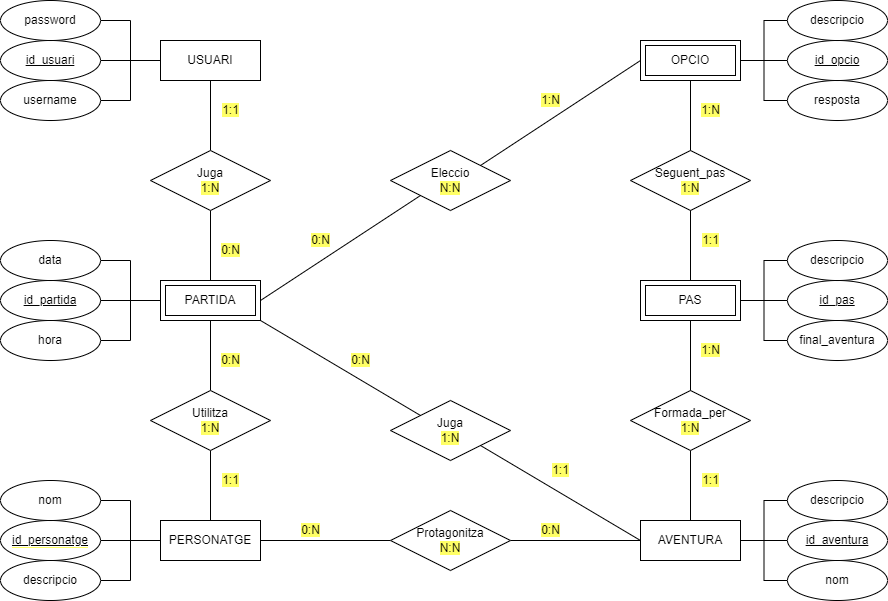

The diagram above was exported from draw.io. Its source (the exported page's mxGraphModel, read from the mxfile embedded in the PNG):
<mxGraphModel dx="1888" dy="615" grid="1" gridSize="10" guides="1" tooltips="1" connect="1" arrows="1" fold="1" page="1" pageScale="1" pageWidth="827" pageHeight="1169" math="0" shadow="0">
  <root>
    <mxCell id="0" />
    <mxCell id="1" parent="0" />
    <mxCell id="eRpHurypJ3GQB4cxgc3K-1" value="USUARI" style="whiteSpace=wrap;html=1;align=center;" vertex="1" parent="1">
      <mxGeometry x="100" y="120" width="100" height="40" as="geometry" />
    </mxCell>
    <mxCell id="eRpHurypJ3GQB4cxgc3K-16" style="edgeStyle=orthogonalEdgeStyle;rounded=0;orthogonalLoop=1;jettySize=auto;html=1;exitX=1;exitY=0.5;exitDx=0;exitDy=0;entryX=0;entryY=0.5;entryDx=0;entryDy=0;endArrow=none;endFill=0;" edge="1" parent="1" source="eRpHurypJ3GQB4cxgc3K-6" target="eRpHurypJ3GQB4cxgc3K-15">
      <mxGeometry relative="1" as="geometry" />
    </mxCell>
    <mxCell id="eRpHurypJ3GQB4cxgc3K-6" value="PERSONATGE" style="whiteSpace=wrap;html=1;align=center;" vertex="1" parent="1">
      <mxGeometry x="100" y="600" width="100" height="40" as="geometry" />
    </mxCell>
    <mxCell id="eRpHurypJ3GQB4cxgc3K-19" value="" style="edgeStyle=orthogonalEdgeStyle;rounded=0;orthogonalLoop=1;jettySize=auto;html=1;endArrow=none;endFill=0;" edge="1" parent="1" source="eRpHurypJ3GQB4cxgc3K-7" target="eRpHurypJ3GQB4cxgc3K-18">
      <mxGeometry relative="1" as="geometry" />
    </mxCell>
    <mxCell id="eRpHurypJ3GQB4cxgc3K-84" style="edgeStyle=orthogonalEdgeStyle;rounded=0;orthogonalLoop=1;jettySize=auto;html=1;exitX=1;exitY=0.5;exitDx=0;exitDy=0;entryX=0;entryY=0.5;entryDx=0;entryDy=0;endArrow=none;endFill=0;" edge="1" parent="1" source="eRpHurypJ3GQB4cxgc3K-7" target="eRpHurypJ3GQB4cxgc3K-83">
      <mxGeometry relative="1" as="geometry" />
    </mxCell>
    <mxCell id="eRpHurypJ3GQB4cxgc3K-7" value="AVENTURA" style="whiteSpace=wrap;html=1;align=center;" vertex="1" parent="1">
      <mxGeometry x="580" y="600" width="100" height="40" as="geometry" />
    </mxCell>
    <mxCell id="eRpHurypJ3GQB4cxgc3K-13" value="" style="edgeStyle=orthogonalEdgeStyle;rounded=0;orthogonalLoop=1;jettySize=auto;html=1;endArrow=none;endFill=0;" edge="1" parent="1" source="eRpHurypJ3GQB4cxgc3K-8" target="eRpHurypJ3GQB4cxgc3K-12">
      <mxGeometry relative="1" as="geometry" />
    </mxCell>
    <mxCell id="eRpHurypJ3GQB4cxgc3K-26" style="rounded=0;orthogonalLoop=1;jettySize=auto;html=1;exitX=1;exitY=0.5;exitDx=0;exitDy=0;entryX=0;entryY=1;entryDx=0;entryDy=0;endArrow=none;endFill=0;" edge="1" parent="1" source="eRpHurypJ3GQB4cxgc3K-8" target="eRpHurypJ3GQB4cxgc3K-25">
      <mxGeometry relative="1" as="geometry" />
    </mxCell>
    <mxCell id="eRpHurypJ3GQB4cxgc3K-32" style="edgeStyle=none;rounded=0;orthogonalLoop=1;jettySize=auto;html=1;exitX=1;exitY=1;exitDx=0;exitDy=0;entryX=0;entryY=0;entryDx=0;entryDy=0;endArrow=none;endFill=0;" edge="1" parent="1" source="eRpHurypJ3GQB4cxgc3K-8" target="eRpHurypJ3GQB4cxgc3K-31">
      <mxGeometry relative="1" as="geometry" />
    </mxCell>
    <mxCell id="eRpHurypJ3GQB4cxgc3K-8" value="PARTIDA" style="shape=ext;margin=3;double=1;whiteSpace=wrap;html=1;align=center;" vertex="1" parent="1">
      <mxGeometry x="100" y="360" width="100" height="40" as="geometry" />
    </mxCell>
    <mxCell id="eRpHurypJ3GQB4cxgc3K-10" value="" style="edgeStyle=orthogonalEdgeStyle;rounded=0;orthogonalLoop=1;jettySize=auto;html=1;endArrow=none;endFill=0;" edge="1" parent="1" source="eRpHurypJ3GQB4cxgc3K-9" target="eRpHurypJ3GQB4cxgc3K-1">
      <mxGeometry relative="1" as="geometry" />
    </mxCell>
    <mxCell id="eRpHurypJ3GQB4cxgc3K-11" value="" style="edgeStyle=orthogonalEdgeStyle;rounded=0;orthogonalLoop=1;jettySize=auto;html=1;endArrow=none;endFill=0;" edge="1" parent="1" source="eRpHurypJ3GQB4cxgc3K-9" target="eRpHurypJ3GQB4cxgc3K-8">
      <mxGeometry relative="1" as="geometry" />
    </mxCell>
    <mxCell id="eRpHurypJ3GQB4cxgc3K-9" value="Juga&lt;br&gt;&lt;span style=&quot;background-color: rgb(255 , 255 , 102)&quot;&gt;1:N&lt;/span&gt;" style="shape=rhombus;perimeter=rhombusPerimeter;whiteSpace=wrap;html=1;align=center;" vertex="1" parent="1">
      <mxGeometry x="90" y="230" width="120" height="60" as="geometry" />
    </mxCell>
    <mxCell id="eRpHurypJ3GQB4cxgc3K-14" value="" style="edgeStyle=orthogonalEdgeStyle;rounded=0;orthogonalLoop=1;jettySize=auto;html=1;endArrow=none;endFill=0;" edge="1" parent="1" source="eRpHurypJ3GQB4cxgc3K-12" target="eRpHurypJ3GQB4cxgc3K-6">
      <mxGeometry relative="1" as="geometry" />
    </mxCell>
    <mxCell id="eRpHurypJ3GQB4cxgc3K-12" value="Utilitza&lt;br&gt;&lt;span style=&quot;background-color: rgb(255 , 255 , 102)&quot;&gt;1:N&lt;/span&gt;" style="shape=rhombus;perimeter=rhombusPerimeter;whiteSpace=wrap;html=1;align=center;" vertex="1" parent="1">
      <mxGeometry x="90" y="470" width="120" height="60" as="geometry" />
    </mxCell>
    <mxCell id="eRpHurypJ3GQB4cxgc3K-17" style="edgeStyle=orthogonalEdgeStyle;rounded=0;orthogonalLoop=1;jettySize=auto;html=1;exitX=1;exitY=0.5;exitDx=0;exitDy=0;entryX=0;entryY=0.5;entryDx=0;entryDy=0;endArrow=none;endFill=0;" edge="1" parent="1" source="eRpHurypJ3GQB4cxgc3K-15" target="eRpHurypJ3GQB4cxgc3K-7">
      <mxGeometry relative="1" as="geometry" />
    </mxCell>
    <mxCell id="eRpHurypJ3GQB4cxgc3K-15" value="Protagonitza&lt;br&gt;&lt;span style=&quot;background-color: rgb(255 , 255 , 102)&quot;&gt;N:N&lt;/span&gt;" style="shape=rhombus;perimeter=rhombusPerimeter;whiteSpace=wrap;html=1;align=center;" vertex="1" parent="1">
      <mxGeometry x="330" y="590" width="120" height="60" as="geometry" />
    </mxCell>
    <mxCell id="eRpHurypJ3GQB4cxgc3K-18" value="Formada_per&lt;br&gt;&lt;span style=&quot;background-color: rgb(255 , 255 , 102)&quot;&gt;1:N&lt;/span&gt;" style="shape=rhombus;perimeter=rhombusPerimeter;whiteSpace=wrap;html=1;align=center;" vertex="1" parent="1">
      <mxGeometry x="570" y="470" width="120" height="60" as="geometry" />
    </mxCell>
    <mxCell id="eRpHurypJ3GQB4cxgc3K-21" value="" style="edgeStyle=orthogonalEdgeStyle;rounded=0;orthogonalLoop=1;jettySize=auto;html=1;endArrow=none;endFill=0;" edge="1" parent="1" source="eRpHurypJ3GQB4cxgc3K-20" target="eRpHurypJ3GQB4cxgc3K-18">
      <mxGeometry relative="1" as="geometry" />
    </mxCell>
    <mxCell id="eRpHurypJ3GQB4cxgc3K-20" value="PAS" style="shape=ext;margin=3;double=1;whiteSpace=wrap;html=1;align=center;" vertex="1" parent="1">
      <mxGeometry x="580" y="360" width="100" height="40" as="geometry" />
    </mxCell>
    <mxCell id="eRpHurypJ3GQB4cxgc3K-23" value="" style="edgeStyle=orthogonalEdgeStyle;rounded=0;orthogonalLoop=1;jettySize=auto;html=1;endArrow=none;endFill=0;" edge="1" parent="1" source="eRpHurypJ3GQB4cxgc3K-22" target="eRpHurypJ3GQB4cxgc3K-20">
      <mxGeometry relative="1" as="geometry" />
    </mxCell>
    <mxCell id="eRpHurypJ3GQB4cxgc3K-22" value="Seguent_pas&lt;br&gt;&lt;span style=&quot;background-color: rgb(255 , 255 , 102)&quot;&gt;1:N&lt;/span&gt;" style="shape=rhombus;perimeter=rhombusPerimeter;whiteSpace=wrap;html=1;align=center;" vertex="1" parent="1">
      <mxGeometry x="570" y="230" width="120" height="60" as="geometry" />
    </mxCell>
    <mxCell id="eRpHurypJ3GQB4cxgc3K-59" value="" style="edgeStyle=orthogonalEdgeStyle;rounded=0;orthogonalLoop=1;jettySize=auto;html=1;endArrow=none;endFill=0;" edge="1" parent="1" source="eRpHurypJ3GQB4cxgc3K-24" target="eRpHurypJ3GQB4cxgc3K-22">
      <mxGeometry relative="1" as="geometry" />
    </mxCell>
    <mxCell id="eRpHurypJ3GQB4cxgc3K-24" value="OPCIO" style="shape=ext;margin=3;double=1;whiteSpace=wrap;html=1;align=center;" vertex="1" parent="1">
      <mxGeometry x="580" y="120" width="100" height="40" as="geometry" />
    </mxCell>
    <mxCell id="eRpHurypJ3GQB4cxgc3K-27" style="edgeStyle=none;rounded=0;orthogonalLoop=1;jettySize=auto;html=1;exitX=1;exitY=0;exitDx=0;exitDy=0;entryX=0;entryY=0.5;entryDx=0;entryDy=0;endArrow=none;endFill=0;" edge="1" parent="1" source="eRpHurypJ3GQB4cxgc3K-25" target="eRpHurypJ3GQB4cxgc3K-24">
      <mxGeometry relative="1" as="geometry" />
    </mxCell>
    <mxCell id="eRpHurypJ3GQB4cxgc3K-25" value="Eleccio&lt;br&gt;&lt;span style=&quot;background-color: rgb(255 , 255 , 102)&quot;&gt;N:N&lt;/span&gt;" style="shape=rhombus;perimeter=rhombusPerimeter;whiteSpace=wrap;html=1;align=center;" vertex="1" parent="1">
      <mxGeometry x="330" y="230" width="120" height="60" as="geometry" />
    </mxCell>
    <mxCell id="eRpHurypJ3GQB4cxgc3K-35" value="" style="edgeStyle=none;rounded=0;orthogonalLoop=1;jettySize=auto;html=1;endArrow=none;endFill=0;" edge="1" parent="1" target="eRpHurypJ3GQB4cxgc3K-34">
      <mxGeometry relative="1" as="geometry">
        <mxPoint x="330" y="300" as="sourcePoint" />
      </mxGeometry>
    </mxCell>
    <mxCell id="eRpHurypJ3GQB4cxgc3K-33" style="edgeStyle=none;rounded=0;orthogonalLoop=1;jettySize=auto;html=1;exitX=1;exitY=1;exitDx=0;exitDy=0;entryX=0;entryY=0.5;entryDx=0;entryDy=0;endArrow=none;endFill=0;" edge="1" parent="1" source="eRpHurypJ3GQB4cxgc3K-31" target="eRpHurypJ3GQB4cxgc3K-7">
      <mxGeometry relative="1" as="geometry" />
    </mxCell>
    <mxCell id="eRpHurypJ3GQB4cxgc3K-31" value="Juga&lt;br&gt;&lt;span style=&quot;background-color: rgb(255 , 255 , 102)&quot;&gt;1:N&lt;/span&gt;" style="shape=rhombus;perimeter=rhombusPerimeter;whiteSpace=wrap;html=1;align=center;" vertex="1" parent="1">
      <mxGeometry x="330" y="480" width="120" height="60" as="geometry" />
    </mxCell>
    <mxCell id="eRpHurypJ3GQB4cxgc3K-40" style="edgeStyle=orthogonalEdgeStyle;rounded=0;orthogonalLoop=1;jettySize=auto;html=1;exitX=1;exitY=0.5;exitDx=0;exitDy=0;entryX=0;entryY=0.5;entryDx=0;entryDy=0;endArrow=none;endFill=0;" edge="1" parent="1" source="eRpHurypJ3GQB4cxgc3K-36" target="eRpHurypJ3GQB4cxgc3K-1">
      <mxGeometry relative="1" as="geometry" />
    </mxCell>
    <mxCell id="eRpHurypJ3GQB4cxgc3K-36" value="id_usuari" style="ellipse;whiteSpace=wrap;html=1;align=center;fontStyle=4;" vertex="1" parent="1">
      <mxGeometry x="-60" y="120" width="100" height="40" as="geometry" />
    </mxCell>
    <mxCell id="eRpHurypJ3GQB4cxgc3K-39" style="edgeStyle=orthogonalEdgeStyle;rounded=0;orthogonalLoop=1;jettySize=auto;html=1;exitX=1;exitY=0.5;exitDx=0;exitDy=0;entryX=0;entryY=0.5;entryDx=0;entryDy=0;endArrow=none;endFill=0;" edge="1" parent="1" source="eRpHurypJ3GQB4cxgc3K-37" target="eRpHurypJ3GQB4cxgc3K-1">
      <mxGeometry relative="1" as="geometry" />
    </mxCell>
    <mxCell id="eRpHurypJ3GQB4cxgc3K-37" value="username" style="ellipse;whiteSpace=wrap;html=1;align=center;" vertex="1" parent="1">
      <mxGeometry x="-60" y="160" width="100" height="40" as="geometry" />
    </mxCell>
    <mxCell id="eRpHurypJ3GQB4cxgc3K-41" style="edgeStyle=orthogonalEdgeStyle;rounded=0;orthogonalLoop=1;jettySize=auto;html=1;exitX=1;exitY=0.5;exitDx=0;exitDy=0;entryX=0;entryY=0.5;entryDx=0;entryDy=0;endArrow=none;endFill=0;" edge="1" parent="1" source="eRpHurypJ3GQB4cxgc3K-38" target="eRpHurypJ3GQB4cxgc3K-1">
      <mxGeometry relative="1" as="geometry" />
    </mxCell>
    <mxCell id="eRpHurypJ3GQB4cxgc3K-38" value="password" style="ellipse;whiteSpace=wrap;html=1;align=center;" vertex="1" parent="1">
      <mxGeometry x="-60" y="80" width="100" height="40" as="geometry" />
    </mxCell>
    <mxCell id="eRpHurypJ3GQB4cxgc3K-43" value="" style="edgeStyle=orthogonalEdgeStyle;rounded=0;orthogonalLoop=1;jettySize=auto;html=1;endArrow=none;endFill=0;entryX=0;entryY=0.5;entryDx=0;entryDy=0;" edge="1" parent="1" source="eRpHurypJ3GQB4cxgc3K-42" target="eRpHurypJ3GQB4cxgc3K-8">
      <mxGeometry relative="1" as="geometry" />
    </mxCell>
    <mxCell id="eRpHurypJ3GQB4cxgc3K-42" value="id_partida" style="ellipse;whiteSpace=wrap;html=1;align=center;fontStyle=4;" vertex="1" parent="1">
      <mxGeometry x="-60" y="360" width="100" height="40" as="geometry" />
    </mxCell>
    <mxCell id="eRpHurypJ3GQB4cxgc3K-55" style="edgeStyle=orthogonalEdgeStyle;rounded=0;orthogonalLoop=1;jettySize=auto;html=1;exitX=1;exitY=0.5;exitDx=0;exitDy=0;entryX=0;entryY=0.5;entryDx=0;entryDy=0;endArrow=none;endFill=0;" edge="1" parent="1" source="eRpHurypJ3GQB4cxgc3K-44" target="eRpHurypJ3GQB4cxgc3K-8">
      <mxGeometry relative="1" as="geometry" />
    </mxCell>
    <mxCell id="eRpHurypJ3GQB4cxgc3K-44" value="data" style="ellipse;whiteSpace=wrap;html=1;align=center;" vertex="1" parent="1">
      <mxGeometry x="-60" y="320" width="100" height="40" as="geometry" />
    </mxCell>
    <mxCell id="eRpHurypJ3GQB4cxgc3K-51" style="edgeStyle=orthogonalEdgeStyle;rounded=0;orthogonalLoop=1;jettySize=auto;html=1;exitX=1;exitY=0.5;exitDx=0;exitDy=0;entryX=0;entryY=0.5;entryDx=0;entryDy=0;endArrow=none;endFill=0;" edge="1" parent="1" source="eRpHurypJ3GQB4cxgc3K-45" target="eRpHurypJ3GQB4cxgc3K-8">
      <mxGeometry relative="1" as="geometry" />
    </mxCell>
    <mxCell id="eRpHurypJ3GQB4cxgc3K-45" value="hora" style="ellipse;whiteSpace=wrap;html=1;align=center;" vertex="1" parent="1">
      <mxGeometry x="-60" y="400" width="100" height="40" as="geometry" />
    </mxCell>
    <mxCell id="eRpHurypJ3GQB4cxgc3K-57" value="&lt;span style=&quot;background-color: rgb(255 , 255 , 102)&quot;&gt;1:1&lt;/span&gt;" style="text;html=1;align=center;verticalAlign=middle;resizable=0;points=[];autosize=1;strokeColor=none;fillColor=none;" vertex="1" parent="1">
      <mxGeometry x="155" y="180" width="30" height="20" as="geometry" />
    </mxCell>
    <mxCell id="eRpHurypJ3GQB4cxgc3K-58" value="&lt;span style=&quot;background-color: rgb(255 , 255 , 102)&quot;&gt;0:N&lt;/span&gt;" style="text;html=1;align=center;verticalAlign=middle;resizable=0;points=[];autosize=1;strokeColor=none;fillColor=none;" vertex="1" parent="1">
      <mxGeometry x="155" y="320" width="30" height="20" as="geometry" />
    </mxCell>
    <mxCell id="eRpHurypJ3GQB4cxgc3K-60" value="&lt;span style=&quot;background-color: rgb(255 , 255 , 102)&quot;&gt;0:N&lt;/span&gt;" style="text;html=1;align=center;verticalAlign=middle;resizable=0;points=[];autosize=1;strokeColor=none;fillColor=none;" vertex="1" parent="1">
      <mxGeometry x="155" y="430" width="30" height="20" as="geometry" />
    </mxCell>
    <mxCell id="eRpHurypJ3GQB4cxgc3K-61" value="&lt;span style=&quot;background-color: rgb(255 , 255 , 102)&quot;&gt;1:1&lt;/span&gt;" style="text;html=1;align=center;verticalAlign=middle;resizable=0;points=[];autosize=1;strokeColor=none;fillColor=none;" vertex="1" parent="1">
      <mxGeometry x="155" y="550" width="30" height="20" as="geometry" />
    </mxCell>
    <mxCell id="eRpHurypJ3GQB4cxgc3K-62" value="&lt;span style=&quot;background-color: rgb(255 , 255 , 102)&quot;&gt;0:N&lt;/span&gt;" style="text;html=1;align=center;verticalAlign=middle;resizable=0;points=[];autosize=1;strokeColor=none;fillColor=none;" vertex="1" parent="1">
      <mxGeometry x="235" y="600" width="30" height="20" as="geometry" />
    </mxCell>
    <mxCell id="eRpHurypJ3GQB4cxgc3K-63" value="&lt;span style=&quot;background-color: rgb(255 , 255 , 102)&quot;&gt;0:N&lt;/span&gt;" style="text;html=1;align=center;verticalAlign=middle;resizable=0;points=[];autosize=1;strokeColor=none;fillColor=none;" vertex="1" parent="1">
      <mxGeometry x="475" y="600" width="30" height="20" as="geometry" />
    </mxCell>
    <mxCell id="eRpHurypJ3GQB4cxgc3K-65" value="" style="edgeStyle=orthogonalEdgeStyle;rounded=0;orthogonalLoop=1;jettySize=auto;html=1;endArrow=none;endFill=0;" edge="1" parent="1" source="eRpHurypJ3GQB4cxgc3K-64" target="eRpHurypJ3GQB4cxgc3K-6">
      <mxGeometry relative="1" as="geometry" />
    </mxCell>
    <mxCell id="eRpHurypJ3GQB4cxgc3K-64" value="&lt;span style=&quot;background-color: rgb(255 , 255 , 255)&quot;&gt;id_personatge&lt;/span&gt;" style="ellipse;whiteSpace=wrap;html=1;align=center;fontStyle=4;labelBackgroundColor=#FFFF66;" vertex="1" parent="1">
      <mxGeometry x="-60" y="600" width="100" height="40" as="geometry" />
    </mxCell>
    <mxCell id="eRpHurypJ3GQB4cxgc3K-69" style="edgeStyle=orthogonalEdgeStyle;rounded=0;orthogonalLoop=1;jettySize=auto;html=1;exitX=1;exitY=0.5;exitDx=0;exitDy=0;entryX=0;entryY=0.5;entryDx=0;entryDy=0;endArrow=none;endFill=0;" edge="1" parent="1" source="eRpHurypJ3GQB4cxgc3K-66" target="eRpHurypJ3GQB4cxgc3K-6">
      <mxGeometry relative="1" as="geometry" />
    </mxCell>
    <mxCell id="eRpHurypJ3GQB4cxgc3K-66" value="nom" style="ellipse;whiteSpace=wrap;html=1;align=center;labelBackgroundColor=#FFFFFF;" vertex="1" parent="1">
      <mxGeometry x="-60" y="560" width="100" height="40" as="geometry" />
    </mxCell>
    <mxCell id="eRpHurypJ3GQB4cxgc3K-70" style="edgeStyle=orthogonalEdgeStyle;rounded=0;orthogonalLoop=1;jettySize=auto;html=1;exitX=1;exitY=0.5;exitDx=0;exitDy=0;entryX=0;entryY=0.5;entryDx=0;entryDy=0;endArrow=none;endFill=0;" edge="1" parent="1" source="eRpHurypJ3GQB4cxgc3K-68" target="eRpHurypJ3GQB4cxgc3K-6">
      <mxGeometry relative="1" as="geometry" />
    </mxCell>
    <mxCell id="eRpHurypJ3GQB4cxgc3K-68" value="descripcio" style="ellipse;whiteSpace=wrap;html=1;align=center;labelBackgroundColor=#FFFFFF;" vertex="1" parent="1">
      <mxGeometry x="-60" y="640" width="100" height="40" as="geometry" />
    </mxCell>
    <mxCell id="eRpHurypJ3GQB4cxgc3K-71" value="&lt;span style=&quot;background-color: rgb(255 , 255 , 102)&quot;&gt;0:N&lt;/span&gt;" style="text;html=1;align=center;verticalAlign=middle;resizable=0;points=[];autosize=1;strokeColor=none;fillColor=none;" vertex="1" parent="1">
      <mxGeometry x="285" y="430" width="30" height="20" as="geometry" />
    </mxCell>
    <mxCell id="eRpHurypJ3GQB4cxgc3K-72" value="&lt;span style=&quot;background-color: rgb(255 , 255 , 102)&quot;&gt;1:1&lt;/span&gt;" style="text;html=1;align=center;verticalAlign=middle;resizable=0;points=[];autosize=1;strokeColor=none;fillColor=none;" vertex="1" parent="1">
      <mxGeometry x="485" y="540" width="30" height="20" as="geometry" />
    </mxCell>
    <mxCell id="eRpHurypJ3GQB4cxgc3K-73" value="&lt;span style=&quot;background-color: rgb(255 , 255 , 102)&quot;&gt;1:1&lt;/span&gt;" style="text;html=1;align=center;verticalAlign=middle;resizable=0;points=[];autosize=1;strokeColor=none;fillColor=none;" vertex="1" parent="1">
      <mxGeometry x="635" y="550" width="30" height="20" as="geometry" />
    </mxCell>
    <mxCell id="eRpHurypJ3GQB4cxgc3K-74" value="&lt;span style=&quot;background-color: rgb(255 , 255 , 102)&quot;&gt;1:N&lt;/span&gt;" style="text;html=1;align=center;verticalAlign=middle;resizable=0;points=[];autosize=1;strokeColor=none;fillColor=none;" vertex="1" parent="1">
      <mxGeometry x="635" y="420" width="30" height="20" as="geometry" />
    </mxCell>
    <mxCell id="eRpHurypJ3GQB4cxgc3K-75" value="&lt;span style=&quot;background-color: rgb(255 , 255 , 102)&quot;&gt;0:N&lt;/span&gt;" style="text;html=1;align=center;verticalAlign=middle;resizable=0;points=[];autosize=1;strokeColor=none;fillColor=none;" vertex="1" parent="1">
      <mxGeometry x="245" y="310" width="30" height="20" as="geometry" />
    </mxCell>
    <mxCell id="eRpHurypJ3GQB4cxgc3K-76" value="&lt;span style=&quot;background-color: rgb(255 , 255 , 102)&quot;&gt;1:N&lt;/span&gt;" style="text;html=1;align=center;verticalAlign=middle;resizable=0;points=[];autosize=1;strokeColor=none;fillColor=none;" vertex="1" parent="1">
      <mxGeometry x="475" y="170" width="30" height="20" as="geometry" />
    </mxCell>
    <mxCell id="eRpHurypJ3GQB4cxgc3K-77" value="&lt;span style=&quot;background-color: rgb(255 , 255 , 102)&quot;&gt;1:N&lt;/span&gt;" style="text;html=1;align=center;verticalAlign=middle;resizable=0;points=[];autosize=1;strokeColor=none;fillColor=none;" vertex="1" parent="1">
      <mxGeometry x="635" y="180" width="30" height="20" as="geometry" />
    </mxCell>
    <mxCell id="eRpHurypJ3GQB4cxgc3K-78" value="&lt;span style=&quot;background-color: rgb(255 , 255 , 102)&quot;&gt;1:1&lt;/span&gt;" style="text;html=1;align=center;verticalAlign=middle;resizable=0;points=[];autosize=1;strokeColor=none;fillColor=none;" vertex="1" parent="1">
      <mxGeometry x="635" y="310" width="30" height="20" as="geometry" />
    </mxCell>
    <mxCell id="eRpHurypJ3GQB4cxgc3K-83" value="id_aventura" style="ellipse;whiteSpace=wrap;html=1;align=center;fontStyle=4;labelBackgroundColor=#FFFFFF;" vertex="1" parent="1">
      <mxGeometry x="727" y="600" width="100" height="40" as="geometry" />
    </mxCell>
    <mxCell id="eRpHurypJ3GQB4cxgc3K-88" style="edgeStyle=orthogonalEdgeStyle;rounded=0;orthogonalLoop=1;jettySize=auto;html=1;exitX=0;exitY=0.5;exitDx=0;exitDy=0;entryX=1;entryY=0.5;entryDx=0;entryDy=0;endArrow=none;endFill=0;" edge="1" parent="1" source="eRpHurypJ3GQB4cxgc3K-85" target="eRpHurypJ3GQB4cxgc3K-7">
      <mxGeometry relative="1" as="geometry" />
    </mxCell>
    <mxCell id="eRpHurypJ3GQB4cxgc3K-85" value="nom" style="ellipse;whiteSpace=wrap;html=1;align=center;labelBackgroundColor=#FFFFFF;" vertex="1" parent="1">
      <mxGeometry x="727" y="640" width="100" height="40" as="geometry" />
    </mxCell>
    <mxCell id="eRpHurypJ3GQB4cxgc3K-87" style="edgeStyle=orthogonalEdgeStyle;rounded=0;orthogonalLoop=1;jettySize=auto;html=1;exitX=0;exitY=0.5;exitDx=0;exitDy=0;entryX=1;entryY=0.5;entryDx=0;entryDy=0;endArrow=none;endFill=0;" edge="1" parent="1" source="eRpHurypJ3GQB4cxgc3K-86" target="eRpHurypJ3GQB4cxgc3K-7">
      <mxGeometry relative="1" as="geometry" />
    </mxCell>
    <mxCell id="eRpHurypJ3GQB4cxgc3K-86" value="descripcio" style="ellipse;whiteSpace=wrap;html=1;align=center;labelBackgroundColor=#FFFFFF;" vertex="1" parent="1">
      <mxGeometry x="727" y="560" width="100" height="40" as="geometry" />
    </mxCell>
    <mxCell id="eRpHurypJ3GQB4cxgc3K-95" style="edgeStyle=orthogonalEdgeStyle;rounded=0;orthogonalLoop=1;jettySize=auto;html=1;exitX=0;exitY=0.5;exitDx=0;exitDy=0;entryX=1;entryY=0.5;entryDx=0;entryDy=0;endArrow=none;endFill=0;" edge="1" parent="1" source="eRpHurypJ3GQB4cxgc3K-90" target="eRpHurypJ3GQB4cxgc3K-20">
      <mxGeometry relative="1" as="geometry" />
    </mxCell>
    <mxCell id="eRpHurypJ3GQB4cxgc3K-90" value="id_pas" style="ellipse;whiteSpace=wrap;html=1;align=center;fontStyle=4;labelBackgroundColor=#FFFFFF;" vertex="1" parent="1">
      <mxGeometry x="727" y="360" width="100" height="40" as="geometry" />
    </mxCell>
    <mxCell id="eRpHurypJ3GQB4cxgc3K-96" style="edgeStyle=orthogonalEdgeStyle;rounded=0;orthogonalLoop=1;jettySize=auto;html=1;exitX=0;exitY=0.5;exitDx=0;exitDy=0;entryX=1;entryY=0.5;entryDx=0;entryDy=0;endArrow=none;endFill=0;" edge="1" parent="1" source="eRpHurypJ3GQB4cxgc3K-92" target="eRpHurypJ3GQB4cxgc3K-20">
      <mxGeometry relative="1" as="geometry" />
    </mxCell>
    <mxCell id="eRpHurypJ3GQB4cxgc3K-92" value="descripcio" style="ellipse;whiteSpace=wrap;html=1;align=center;labelBackgroundColor=#FFFFFF;" vertex="1" parent="1">
      <mxGeometry x="727" y="320" width="100" height="40" as="geometry" />
    </mxCell>
    <mxCell id="eRpHurypJ3GQB4cxgc3K-94" style="edgeStyle=orthogonalEdgeStyle;rounded=0;orthogonalLoop=1;jettySize=auto;html=1;exitX=0;exitY=0.5;exitDx=0;exitDy=0;entryX=1;entryY=0.5;entryDx=0;entryDy=0;endArrow=none;endFill=0;" edge="1" parent="1" source="eRpHurypJ3GQB4cxgc3K-93" target="eRpHurypJ3GQB4cxgc3K-20">
      <mxGeometry relative="1" as="geometry" />
    </mxCell>
    <mxCell id="eRpHurypJ3GQB4cxgc3K-93" value="final_aventura" style="ellipse;whiteSpace=wrap;html=1;align=center;labelBackgroundColor=#FFFFFF;" vertex="1" parent="1">
      <mxGeometry x="727" y="400" width="100" height="40" as="geometry" />
    </mxCell>
    <mxCell id="eRpHurypJ3GQB4cxgc3K-102" style="edgeStyle=orthogonalEdgeStyle;rounded=0;orthogonalLoop=1;jettySize=auto;html=1;exitX=0;exitY=0.5;exitDx=0;exitDy=0;entryX=1;entryY=0.5;entryDx=0;entryDy=0;endArrow=none;endFill=0;" edge="1" parent="1" source="eRpHurypJ3GQB4cxgc3K-97" target="eRpHurypJ3GQB4cxgc3K-24">
      <mxGeometry relative="1" as="geometry" />
    </mxCell>
    <mxCell id="eRpHurypJ3GQB4cxgc3K-97" value="resposta" style="ellipse;whiteSpace=wrap;html=1;align=center;labelBackgroundColor=#FFFFFF;" vertex="1" parent="1">
      <mxGeometry x="727" y="160" width="100" height="40" as="geometry" />
    </mxCell>
    <mxCell id="eRpHurypJ3GQB4cxgc3K-101" value="" style="edgeStyle=orthogonalEdgeStyle;rounded=0;orthogonalLoop=1;jettySize=auto;html=1;endArrow=none;endFill=0;" edge="1" parent="1" source="eRpHurypJ3GQB4cxgc3K-98" target="eRpHurypJ3GQB4cxgc3K-24">
      <mxGeometry relative="1" as="geometry" />
    </mxCell>
    <mxCell id="eRpHurypJ3GQB4cxgc3K-98" value="id_opcio" style="ellipse;whiteSpace=wrap;html=1;align=center;fontStyle=4;labelBackgroundColor=#FFFFFF;" vertex="1" parent="1">
      <mxGeometry x="727" y="120" width="100" height="40" as="geometry" />
    </mxCell>
    <mxCell id="eRpHurypJ3GQB4cxgc3K-100" style="edgeStyle=orthogonalEdgeStyle;rounded=0;orthogonalLoop=1;jettySize=auto;html=1;exitX=0;exitY=0.5;exitDx=0;exitDy=0;entryX=1;entryY=0.5;entryDx=0;entryDy=0;endArrow=none;endFill=0;" edge="1" parent="1" source="eRpHurypJ3GQB4cxgc3K-99" target="eRpHurypJ3GQB4cxgc3K-24">
      <mxGeometry relative="1" as="geometry" />
    </mxCell>
    <mxCell id="eRpHurypJ3GQB4cxgc3K-99" value="descripcio" style="ellipse;whiteSpace=wrap;html=1;align=center;labelBackgroundColor=#FFFFFF;" vertex="1" parent="1">
      <mxGeometry x="727" y="80" width="100" height="40" as="geometry" />
    </mxCell>
  </root>
</mxGraphModel>